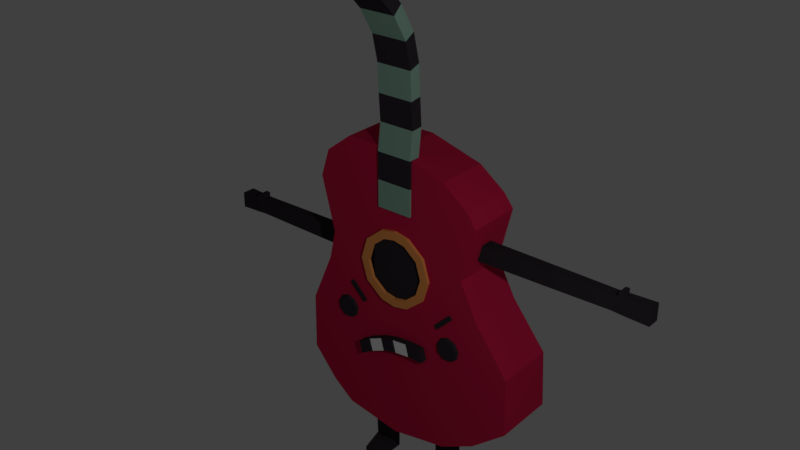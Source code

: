 # Source: evil_guitar.blend  (saved by Blender 2.79.0; exported with 4.5.12 LTS)
import bpy
from mathutils import Matrix  # noqa: F401  (used for matrix-valued properties, if any)

bpy.ops.wm.read_factory_settings(use_empty=True)
scene = bpy.context.scene
scene.name = 'Scene'

# ---- collections
col_collection_1 = bpy.data.collections.new('Collection 1'); scene.collection.children.link(col_collection_1)

# ---- materials (node trees are filled in below, after node groups)
mat_material_014 = bpy.data.materials.new('Material.014')
mat_material_014.alpha_threshold = 0.0
mat_material_014.use_transparent_shadow = False
mat_material_014.diffuse_color = (0.2404, 0.402, 0.3245, 1.0)
mat_material_014.roughness = 0.5
mat_material_013 = bpy.data.materials.new('Material.013')
mat_material_013.alpha_threshold = 0.0
mat_material_013.use_transparent_shadow = False
mat_material_013.diffuse_color = (0.03307, 0.02679, 0.03309, 1.0)
mat_material_013.roughness = 0.5
mat_material_012 = bpy.data.materials.new('Material.012')
mat_material_012.alpha_threshold = 0.0
mat_material_012.use_transparent_shadow = False
mat_material_012.diffuse_color = (0.5382, 0.01406, 0.05926, 1.0)
mat_material_012.roughness = 0.5
mat_material_003 = bpy.data.materials.new('Material.003')
mat_material_003.alpha_threshold = 0.0
mat_material_003.use_transparent_shadow = False
mat_material_003.diffuse_color = (0.8, 0.3027, 0.08495, 1.0)
mat_material_003.roughness = 0.5
mat_material_003.line_color = (0.0, 0.0, 0.0, 1.0)
mat_material_002 = bpy.data.materials.new('Material.002')
mat_material_002.alpha_threshold = 0.0
mat_material_002.use_transparent_shadow = False
mat_material_002.roughness = 0.5

# ---- material node trees

# ---- world
world_world = bpy.data.worlds.new('World'); scene.world = world_world
world_world.color = (0.05088, 0.05088, 0.05088)
world_world.use_sun_shadow = False
world_world.sun_shadow_jitter_overblur = 0.0
world_world.cycles.sampling_method = 'MANUAL'

# ---- cameras
cam_camera_002 = bpy.data.cameras.new('Camera.002')
cam_camera_002.type = 'ORTHO'
cam_camera_002.clip_end = 100.0
cam_camera_002.lens = 35.0
cam_camera_002.sensor_width = 32.0
cam_camera_002.sensor_height = 18.0
cam_camera_002.ortho_scale = 15.81
cam_camera_002.dof.focus_distance = 0.0
cam_camera_002.dof.aperture_fstop = 128.0

# ---- lights
light_lamp_001 = bpy.data.lights.new('Lamp.001', 'POINT')
light_lamp_001.transmission_factor = 0.0
light_lamp_001.cutoff_distance = 30.0
light_lamp_001.energy = 100.0
light_lamp_001.shadow_buffer_clip_start = 1.001
light_lamp_001.shadow_soft_size = 0.1
light_lamp_001.shadow_maximum_resolution = 0.006
light_lamp_001.use_absolute_resolution = True

# ---- meshes
me_cube_010 = bpy.data.meshes.new('Cube.010')
me_cube_010.from_pydata([(-0.2772, -0.06614, -0.06796), (-0.2772, 2.873, 0.343), (-0.2772, 2.76, 0.4634), (0.2176, -0.06614, -0.06796), (0.2176, 2.873, 0.343), (0.2176, 2.76, 0.4634), (-0.2772, -0.06614, -0.1171), (-0.2772, 2.794, 0.4275), (0.2176, 2.794, 0.4275), (0.2176, -0.06614, -0.1171), (-0.2772, 2.49, 0.2103), (-0.2772, 2.156, 0.01244), (-0.2772, 1.79, -0.07267), (-0.2772, 1.411, -0.09004), (-0.2772, 1.042, -0.1163), (-0.2772, 0.6742, -0.06796), (-0.2772, 0.304, -0.06796), (-0.2772, 2.603, 0.08984), (-0.2772, 2.238, -0.1308), (-0.2772, 1.844, -0.2287), (-0.2772, 1.433, -0.2537), (-0.2772, 1.051, -0.2811), (-0.2772, 0.6742, -0.233), (-0.2772, 2.524, 0.1744), (-0.2772, 2.181, -0.03025), (-0.2772, 1.806, -0.1192), (-0.2772, 1.418, -0.1388), (-0.2772, 1.044, -0.1654), (-0.2772, 0.6742, -0.1171), (-0.2772, 0.304, -0.1171), (0.2176, 2.603, 0.08984), (0.2176, 2.238, -0.1308), (0.2176, 1.844, -0.2287), (0.2176, 1.433, -0.2537), (0.2176, 1.051, -0.2811), (0.2176, 0.6742, -0.233), (0.2176, 2.524, 0.1744), (0.2176, 2.181, -0.03025), (0.2176, 1.806, -0.1192), (0.2176, 1.418, -0.1388), (0.2176, 1.044, -0.1654), (0.2176, 0.6742, -0.1171), (0.2176, 0.304, -0.1171), (0.2176, 2.49, 0.2103), (0.2176, 2.156, 0.01244), (0.2176, 1.79, -0.07267), (0.2176, 1.411, -0.09004), (0.2176, 1.042, -0.1163), (0.2176, 0.6742, -0.06796), (0.2176, 0.304, -0.06796), (-0.7288, -1.273, -0.0916), (-0.7734, -1.317, -0.0916), (-0.5056, -1.496, -0.0916), (-0.5502, -1.54, -0.0916), (-0.5056, -1.496, -0.07008), (-0.7288, -1.273, -0.07008), (-0.7734, -1.317, -0.07008), (-0.5502, -1.54, -0.07008), (0.7593, -3.252, -0.09235), (0.7593, -3.251, -0.9713), (1.24, -3.004, -0.9622), (1.24, -3.006, -0.09235), (1.721, -2.599, -0.9472), (1.721, -2.6, -0.09235), (1.698, -1.799, -0.09235), (1.698, -1.798, -0.9175), (1.237, -1.173, -0.8915), (1.237, -1.174, -0.09235), (0.9861, -0.6781, -0.8761), (0.9861, -0.6779, -0.09235), (1.181, 0.071, -0.8484), (1.181, 0.0717, -0.09235), (1.056, 0.2534, -0.834), (1.056, 0.2543, -0.09235), (0.6984, 0.5313, -0.09235), (0.6984, 0.5301, -0.8238), (0.3336, -1.106, -0.09356), (0.3336, -0.6316, -0.09356), (0.4055, -0.8685, -0.09356), (0.1422, -1.263, -0.09386), (0.1422, -0.4745, -0.09357), (-0.03229, -3.388, -0.9764), (-0.03229, -3.39, -0.09235), (-0.8238, -3.252, -0.09235), (-0.8238, -3.251, -0.9713), (-1.129, -3.004, -0.9622), (-1.129, -3.006, -0.09235), (-1.467, -2.599, -0.9472), (-1.467, -2.6, -0.09235), (-1.453, -1.799, -0.09235), (-1.453, -1.798, -0.9175), (-1.146, -1.093, -0.8915), (-1.146, -1.093, -0.09235), (-1.051, -0.6781, -0.8761), (-1.051, -0.6779, -0.09235), (-1.246, 0.071, -0.8484), (-1.246, 0.0717, -0.09235), (-1.12, 0.4587, -0.834), (-1.12, 0.4597, -0.09235), (-0.7629, 0.7366, -0.09235), (-0.7629, 0.7354, -0.8238), (-0.03229, 0.7382, -0.8213), (-0.03229, 0.7346, -0.1034), (-0.3767, -1.106, -0.09356), (-0.02152, -0.442, -0.09355), (-0.02152, -1.295, -0.09419), (-0.3767, -0.6316, -0.09356), (-0.4486, -0.8685, -0.09356), (-0.1852, -1.263, -0.09386), (-0.1852, -0.4745, -0.09357), (0.4176, -1.162, -0.09354), (0.4176, -0.5755, -0.09354), (0.5065, -0.8685, -0.09354), (0.1809, -1.356, -0.0939), (0.1809, -0.3812, -0.09355), (-0.4607, -1.162, -0.09354), (-0.02152, -0.3411, -0.09353), (-0.02152, -1.396, -0.09431), (-0.4607, -0.5755, -0.09354), (-0.5496, -0.8685, -0.09354), (-0.224, -1.356, -0.0939), (-0.224, -0.3812, -0.09355), (0.3336, -0.6316, -0.06052), (0.4055, -0.8685, -0.06052), (0.1422, -0.4745, -0.06053), (0.1422, -1.263, -0.06081), (-0.02152, -1.295, -0.06114), (-0.02152, -0.442, -0.06051), (0.3336, -1.106, -0.06052), (-0.3767, -0.6316, -0.06052), (-0.4486, -0.8685, -0.06052), (-0.1852, -0.4745, -0.06053), (-0.1852, -1.263, -0.06081), (-0.3767, -1.106, -0.06052), (0.4176, -0.5755, -0.06049), (0.5065, -0.8685, -0.06049), (0.1809, -0.3812, -0.06051), (0.1809, -1.356, -0.06085), (-0.02152, -1.396, -0.06126), (-0.02152, -0.3411, -0.06048), (0.4176, -1.162, -0.06049), (-0.4607, -0.5755, -0.06049), (-0.5496, -0.8685, -0.06049), (-0.224, -0.3812, -0.06051), (-0.224, -1.356, -0.06085), (-0.4607, -1.162, -0.06049), (0.8194, -1.551, -0.08558), (0.7155, -1.589, -0.08558), (0.6602, -1.685, -0.08558), (0.6794, -1.793, -0.08558), (0.7641, -1.864, -0.08558), (0.8746, -1.864, -0.08558), (0.9593, -1.793, -0.08558), (0.9785, -1.685, -0.08558), (0.9232, -1.589, -0.08558), (0.7266, -1.602, -0.06507), (0.8194, -1.568, -0.06507), (0.6773, -1.688, -0.06507), (0.6944, -1.785, -0.06507), (0.77, -1.848, -0.06507), (0.8687, -1.848, -0.06507), (0.9443, -1.785, -0.06507), (0.9615, -1.688, -0.06507), (0.9121, -1.602, -0.06507), (0.6121, -1.434, -0.0916), (0.6567, -1.479, -0.0916), (0.8353, -1.211, -0.0916), (0.8799, -1.255, -0.0916), (0.8353, -1.211, -0.07008), (0.6121, -1.434, -0.07008), (0.6567, -1.479, -0.07008), (0.8799, -1.255, -0.07008), (-0.8325, -1.551, -0.09078), (-0.9364, -1.589, -0.09078), (-0.9916, -1.685, -0.09078), (-0.9724, -1.793, -0.09078), (-0.8878, -1.864, -0.09078), (-0.7772, -1.864, -0.09078), (-0.6925, -1.793, -0.09078), (-0.6733, -1.685, -0.09078), (-0.7286, -1.589, -0.09078), (-0.9252, -1.602, -0.07027), (-0.8325, -1.568, -0.07027), (-0.9746, -1.688, -0.07027), (-0.9574, -1.785, -0.07027), (-0.8818, -1.848, -0.07027), (-0.7831, -1.848, -0.07027), (-0.7075, -1.785, -0.07027), (-0.6904, -1.688, -0.07027), (-0.7397, -1.602, -0.07027), (-0.5207, -2.28, -0.09411), (0.4814, -2.015, -0.09411), (-0.5659, -2.109, -0.09411), (0.4362, -1.844, -0.09411), (-0.5659, -2.109, 0.01012), (-0.5207, -2.28, 0.01012), (0.4814, -2.015, 0.01012), (0.4362, -1.844, 0.01012), (-0.3361, -2.169, -0.09411), (-0.144, -2.084, -0.09411), (0.05639, -2.031, -0.09411), (0.2652, -2.01, -0.09411), (0.22, -1.839, -0.09411), (0.01116, -1.86, -0.09411), (-0.1893, -1.913, -0.09411), (-0.3813, -1.998, -0.09411), (-0.3361, -2.169, 0.01012), (-0.144, -2.084, 0.01012), (0.05639, -2.031, 0.01012), (0.2652, -2.01, 0.01012), (0.22, -1.839, 0.01012), (0.01116, -1.86, 0.01012), (-0.1893, -1.913, 0.01012), (-0.3813, -1.998, 0.01012), (-0.275, 2.868, 0.3381), (-0.275, 2.755, 0.4624), (-0.3658, 3.421, 0.8344), (-0.3658, 3.299, 0.9675), (0.2149, 2.868, 0.3381), (0.2149, 2.755, 0.4624), (0.3056, 3.421, 0.8344), (0.3056, 3.299, 0.9675), (0.1714, 3.421, 0.8344), (0.03707, 3.421, 0.8344), (-0.09721, 3.421, 0.8344), (-0.2315, 3.421, 0.8344), (-0.2315, 3.299, 0.9675), (-0.09721, 3.299, 0.9675), (0.03707, 3.299, 0.9675), (0.1714, 3.299, 0.9675), (-0.177, 2.868, 0.3381), (-0.07905, 2.868, 0.3381), (0.01892, 2.868, 0.3381), (0.1169, 2.868, 0.3381), (0.1169, 2.755, 0.4624), (0.01892, 2.755, 0.4624), (-0.07905, 2.755, 0.4624), (-0.177, 2.755, 0.4624), (-0.3658, 2.97, 0.4233), (-0.3658, 2.849, 0.5565), (0.3056, 2.97, 0.4233), (0.3056, 2.849, 0.5565), (0.1714, 2.849, 0.5565), (0.03707, 2.849, 0.5565), (-0.09721, 2.849, 0.5565), (-0.2315, 2.849, 0.5565), (-0.2315, 2.97, 0.4233), (-0.09721, 2.97, 0.4233), (0.03707, 2.97, 0.4233), (0.1714, 2.97, 0.4233), (-0.3658, 3.195, 0.873), (0.3056, 3.317, 0.7399), (-0.3658, 3.317, 0.7399), (0.3056, 3.195, 0.873), (0.1714, 3.195, 0.873), (0.03707, 3.195, 0.873), (-0.09721, 3.195, 0.873), (-0.2315, 3.195, 0.873), (-0.2315, 3.317, 0.7399), (-0.09721, 3.317, 0.7399), (0.03707, 3.317, 0.7399), (0.1714, 3.317, 0.7399), (0.3035, 3.108, 0.66), (0.3255, 3.108, 0.66), (0.3035, 3.132, 0.5534), (0.3255, 3.132, 0.5534), (0.3035, 3.051, 0.4799), (0.3255, 3.051, 0.4799), (0.3035, 2.947, 0.5129), (0.3255, 2.947, 0.5129), (0.3035, 2.924, 0.6194), (0.3255, 2.924, 0.6194), (0.3035, 3.004, 0.693), (0.3255, 3.004, 0.693), (0.3035, 3.324, 0.8567), (0.3255, 3.324, 0.8567), (0.3035, 3.347, 0.7502), (0.3255, 3.347, 0.7502), (0.3035, 3.267, 0.6767), (0.3255, 3.267, 0.6767), (0.3035, 3.163, 0.7096), (0.3255, 3.163, 0.7096), (0.3035, 3.139, 0.8162), (0.3255, 3.139, 0.8162), (0.3035, 3.22, 0.8897), (0.3255, 3.22, 0.8897), (-0.3658, 3.108, 0.66), (-0.3877, 3.108, 0.66), (-0.3658, 3.132, 0.5534), (-0.3877, 3.132, 0.5534), (-0.3658, 3.051, 0.4799), (-0.3877, 3.051, 0.4799), (-0.3658, 2.947, 0.5129), (-0.3877, 2.947, 0.5129), (-0.3658, 2.924, 0.6194), (-0.3877, 2.924, 0.6194), (-0.3658, 3.004, 0.693), (-0.3877, 3.004, 0.693), (-0.3658, 3.324, 0.8567), (-0.3877, 3.324, 0.8567), (-0.3658, 3.347, 0.7502), (-0.3877, 3.347, 0.7502), (-0.3658, 3.267, 0.6767), (-0.3877, 3.267, 0.6767), (-0.3658, 3.163, 0.7096), (-0.3877, 3.163, 0.7096), (-0.3658, 3.139, 0.8162), (-0.3877, 3.139, 0.8162), (-0.3658, 3.22, 0.8897), (-0.3877, 3.22, 0.8897), (0.4163, -3.882, -0.5505), (0.4163, -3.882, -0.413), (0.3984, -2.255, -0.5676), (0.3984, -2.255, -0.3959), (0.7019, -3.882, -0.5505), (0.7019, -3.882, -0.413), (0.7198, -2.255, -0.5676), (0.7198, -2.255, -0.3959), (0.4163, -4.052, -0.5505), (0.4163, -4.052, -0.413), (0.7019, -4.052, -0.5505), (0.7019, -4.052, -0.413), (0.7019, -3.989, -0.1528), (0.4163, -3.989, -0.1528), (0.7019, -4.052, -0.1528), (0.4163, -4.052, -0.1528), (-0.6278, -3.882, -0.5505), (-0.6278, -3.882, -0.413), (-0.6457, -2.268, -0.5676), (-0.6457, -2.268, -0.3959), (-0.3423, -3.882, -0.5505), (-0.3423, -3.882, -0.413), (-0.3243, -2.268, -0.5676), (-0.3243, -2.268, -0.3959), (-0.6278, -4.052, -0.5505), (-0.6278, -4.052, -0.413), (-0.3423, -4.052, -0.5505), (-0.3423, -4.052, -0.413), (-0.3423, -3.989, -0.1528), (-0.6278, -3.989, -0.1528), (-0.3423, -4.052, -0.1528), (-0.6278, -4.052, -0.1528), (2.851, -0.2757, -0.515), (2.851, -0.4777, -0.515), (0.3994, -0.2586, -0.5329), (0.3994, -0.4948, -0.5329), (2.851, -0.2757, -0.3708), (2.851, -0.4777, -0.3708), (0.3994, -0.2586, -0.3529), (0.3994, -0.4948, -0.3529), (3.332, -0.2618, -0.5296), (3.332, -0.4917, -0.5296), (3.332, -0.4917, -0.3562), (3.332, -0.2618, -0.3562), (2.923, -0.481, -0.5184), (2.923, -0.481, -0.3675), (2.923, -0.2725, -0.3675), (2.923, -0.2725, -0.5184), (2.977, -0.4834, -0.5209), (2.977, -0.2701, -0.5209), (2.977, -0.4834, -0.3649), (2.977, -0.2701, -0.3649), (2.977, -0.21, -0.3649), (2.923, -0.2124, -0.3675), (2.923, -0.2124, -0.5184), (2.977, -0.21, -0.5209), (-2.637, -0.8456, -0.515), (-2.637, -1.026, -0.515), (-0.5943, -0.8285, -0.5329), (-0.5943, -1.043, -0.5329), (-2.637, -0.8456, -0.3708), (-2.637, -1.026, -0.3708), (-0.5943, -0.8285, -0.3529), (-0.5943, -1.043, -0.3529), (-3.052, -0.8317, -0.5296), (-3.052, -1.04, -0.5296), (-3.052, -1.04, -0.3562), (-3.052, -0.8317, -0.3562), (-2.709, -1.029, -0.5184), (-2.709, -1.029, -0.3675), (-2.709, -0.8424, -0.3675), (-2.709, -0.8424, -0.5184), (-2.763, -1.032, -0.5209), (-2.763, -0.84, -0.5209), (-2.763, -1.032, -0.3649), (-2.763, -0.84, -0.3649), (-2.763, -0.7799, -0.3649), (-2.709, -0.7823, -0.3675), (-2.709, -0.7823, -0.5184), (-2.763, -0.7799, -0.5209), (2.207, -0.2702, -0.5208), (2.207, -0.4832, -0.5208), (2.207, -0.2702, -0.3651), (2.207, -0.4832, -0.3651), (2.292, -0.271, -0.52), (2.292, -0.4825, -0.3658), (2.292, -0.4825, -0.52), (2.292, -0.271, -0.3658), (2.122, -0.484, -0.5215), (2.122, -0.2695, -0.3643), (2.122, -0.2695, -0.5215), (2.122, -0.484, -0.3643), (-2.063, -0.84, -0.5209), (-2.063, -1.032, -0.5209), (-2.063, -0.84, -0.3649), (-2.063, -1.032, -0.3649), (-1.972, -1.032, -0.5218), (-1.972, -0.8391, -0.364), (-1.972, -0.8391, -0.5218), (-1.972, -1.032, -0.364), (-2.146, -0.8408, -0.52), (-2.146, -1.031, -0.3658), (-2.146, -1.031, -0.52), (-2.146, -0.8408, -0.3658), (0.4094, -3.539, -0.5571), (0.4094, -3.539, -0.4063), (0.7089, -3.539, -0.5571), (0.7089, -3.539, -0.4063), (0.4106, -3.605, -0.5559), (0.7076, -3.605, -0.4075), (0.4106, -3.605, -0.4075), (0.7076, -3.605, -0.5559), (0.4121, -3.673, -0.5545), (0.7061, -3.673, -0.409), (0.4121, -3.673, -0.409), (0.7061, -3.673, -0.5545), (-0.6349, -3.534, -0.5572), (-0.6349, -3.534, -0.4062), (-0.3352, -3.534, -0.5572), (-0.3352, -3.534, -0.4062), (-0.632, -3.675, -0.5545), (-0.3381, -3.675, -0.409), (-0.632, -3.675, -0.409), (-0.3381, -3.675, -0.5545), (-0.6335, -3.605, -0.4076), (-0.3366, -3.605, -0.5559), (-0.6335, -3.605, -0.5559), (-0.3366, -3.605, -0.4076), (1.118, -0.491, -0.5288), (1.118, -0.2625, -0.357), (1.118, -0.2625, -0.5288), (1.118, -0.491, -0.357), (1.019, -0.4882, -0.5296), (1.019, -0.2583, -0.3562), (1.019, -0.2583, -0.5296), (1.019, -0.4882, -0.3562), (0.9106, -0.4924, -0.5303), (0.9106, -0.2611, -0.3555), (0.9106, -0.2611, -0.5303), (0.9106, -0.4924, -0.3555), (-1.006, -1.04, -0.5287), (-1.006, -0.832, -0.3559), (-1.006, -0.832, -0.5287), (-1.006, -1.04, -0.3559), (-1.111, -0.8327, -0.5277), (-1.111, -1.039, -0.3565), (-1.111, -1.039, -0.5277), (-1.111, -0.8327, -0.3565), (-1.213, -0.8335, -0.5269), (-1.213, -1.038, -0.3574), (-1.213, -1.038, -0.5269), (-1.213, -0.8335, -0.3574), (1.31, -0.2639, -0.5274), (1.31, -0.4896, -0.3584), (1.31, -0.4896, -0.5274), (1.31, -0.2639, -0.3584), (-1.384, -0.8348, -0.5258), (-1.384, -1.037, -0.3589), (-1.384, -1.037, -0.5258), (-1.384, -0.8348, -0.3589), (-1.678, -0.8369, -0.5238), (-1.678, -1.035, -0.3614), (-1.678, -1.035, -0.5238), (-1.678, -0.8369, -0.3614)], [], [(7, 2, 5, 8), (16, 0, 3, 49), (1, 7, 8, 4), (23, 10, 2, 7), (42, 49, 3, 9), (6, 9, 3, 0), (8, 5, 43, 36), (36, 43, 44, 37), (37, 44, 45, 38), (38, 45, 46, 39), (39, 46, 47, 40), (40, 47, 48, 41), (41, 48, 49, 42), (4, 8, 36, 30), (30, 36, 37, 31), (31, 37, 38, 32), (32, 38, 39, 33), (33, 39, 40, 34), (34, 40, 41, 35), (7, 1, 17, 23), (23, 17, 18, 24), (24, 18, 19, 25), (25, 19, 20, 26), (26, 20, 21, 27), (27, 21, 22, 28), (22, 35, 41, 28), (6, 0, 16, 29), (29, 16, 15, 28), (28, 15, 14, 27), (27, 14, 13, 26), (26, 13, 12, 25), (25, 12, 11, 24), (24, 11, 10, 23), (2, 10, 43, 5), (10, 11, 44, 43), (11, 12, 45, 44), (12, 13, 46, 45), (13, 14, 47, 46), (14, 15, 48, 47), (15, 16, 49, 48), (29, 28, 41, 42), (9, 6, 29, 42), (4, 30, 17, 1), (18, 17, 30, 31), (19, 18, 31, 32), (20, 19, 32, 33), (21, 20, 33, 34), (22, 21, 34, 35), (50, 52, 53, 51), (55, 56, 57, 54), (53, 52, 54, 57), (50, 51, 56, 55), (51, 53, 57, 56), (52, 50, 55, 54), (64, 63, 62, 65), (58, 59, 60, 61), (63, 61, 60, 62), (67, 64, 65, 66), (66, 68, 69, 67), (70, 71, 69, 68), (70, 72, 73, 71), (75, 74, 73, 72), (63, 64, 67, 69, 71, 73, 74, 102, 104, 80, 77, 78, 76, 79, 105, 82, 58, 61), (74, 75, 101, 102), (59, 58, 82, 81), (81, 101, 75, 72, 70, 68, 66, 65, 62, 60, 59), (89, 90, 87, 88), (83, 86, 85, 84), (88, 87, 85, 86), (92, 91, 90, 89), (91, 92, 94, 93), (95, 93, 94, 96), (95, 96, 98, 97), (100, 97, 98, 99), (88, 86, 83, 82, 105, 108, 103, 107, 106, 109, 104, 102, 99, 98, 96, 94, 92, 89), (99, 102, 101, 100), (84, 81, 82, 83), (81, 84, 85, 87, 90, 91, 93, 95, 97, 100, 101), (79, 76, 128, 125), (114, 111, 134, 136), (117, 120, 144, 138), (111, 112, 135, 134), (118, 121, 143, 141), (103, 108, 132, 133), (119, 118, 141, 142), (76, 78, 123, 128), (107, 103, 133, 130), (110, 113, 137, 140), (104, 109, 131, 127), (80, 104, 127, 124), (128, 123, 135, 140), (131, 129, 141, 143), (122, 124, 136, 134), (133, 132, 144, 145), (132, 126, 138, 144), (126, 125, 137, 138), (127, 131, 143, 139), (129, 130, 142, 141), (124, 127, 139, 136), (123, 122, 134, 135), (130, 133, 145, 142), (125, 128, 140, 137), (78, 77, 122, 123), (106, 107, 130, 129), (121, 116, 139, 143), (113, 117, 138, 137), (77, 80, 124, 122), (109, 106, 129, 131), (115, 119, 142, 145), (116, 114, 136, 139), (105, 79, 125, 126), (108, 105, 126, 132), (120, 115, 145, 144), (112, 110, 140, 135), (147, 148, 149, 150, 151, 152, 153, 154, 146), (155, 156, 163, 162, 161, 160, 159, 158, 157), (146, 154, 163, 156), (152, 151, 160, 161), (149, 148, 157, 158), (153, 152, 161, 162), (150, 149, 158, 159), (147, 146, 156, 155), (154, 153, 162, 163), (151, 150, 159, 160), (148, 147, 155, 157), (164, 166, 167, 165), (169, 170, 171, 168), (167, 166, 168, 171), (164, 165, 170, 169), (165, 167, 171, 170), (166, 164, 169, 168), (173, 174, 175, 176, 177, 178, 179, 180, 172), (181, 182, 189, 188, 187, 186, 185, 184, 183), (172, 180, 189, 182), (178, 177, 186, 187), (175, 174, 183, 184), (179, 178, 187, 188), (176, 175, 184, 185), (173, 172, 182, 181), (180, 179, 188, 189), (177, 176, 185, 186), (174, 173, 181, 183), (201, 202, 193, 191), (209, 196, 197, 210), (191, 193, 197, 196), (192, 190, 195, 194), (205, 192, 194, 213), (201, 191, 196, 209), (190, 198, 206, 195), (198, 199, 207, 206), (199, 200, 208, 207), (200, 201, 209, 208), (193, 202, 210, 197), (202, 203, 211, 210), (203, 204, 212, 211), (204, 205, 213, 212), (195, 206, 213, 194), (206, 207, 212, 213), (207, 208, 211, 212), (208, 209, 210, 211), (190, 192, 205, 198), (198, 205, 204, 199), (199, 204, 203, 200), (200, 203, 202, 201), (252, 250, 217, 216), (222, 229, 221, 220), (240, 241, 219, 218), (230, 237, 215, 214), (249, 240, 218, 233), (245, 239, 215, 237), (241, 242, 234, 219), (242, 243, 235, 234), (243, 244, 236, 235), (244, 245, 237, 236), (238, 246, 230, 214), (246, 247, 231, 230), (247, 248, 232, 231), (248, 249, 233, 232), (218, 219, 234, 233), (233, 234, 235, 232), (232, 235, 236, 231), (231, 236, 237, 230), (216, 217, 226, 225), (225, 226, 227, 224), (224, 227, 228, 223), (223, 228, 229, 222), (259, 260, 248, 247), (252, 258, 246, 238), (255, 256, 244, 243), (253, 254, 242, 241), (257, 250, 239, 245), (261, 251, 240, 249), (251, 253, 241, 240), (214, 215, 239, 238), (220, 221, 253, 251), (222, 220, 251, 261), (226, 217, 250, 257), (221, 229, 254, 253), (229, 228, 255, 254), (228, 227, 256, 255), (227, 226, 257, 256), (216, 225, 258, 252), (225, 224, 259, 258), (224, 223, 260, 259), (223, 222, 261, 260), (238, 239, 250, 252), (245, 246, 258, 257), (247, 246, 245, 244), (244, 256, 259, 247), (257, 258, 259, 256), (255, 260, 261, 254), (242, 254, 261, 249), (249, 248, 243, 242), (243, 248, 260, 255), (262, 263, 265, 264), (264, 265, 267, 266), (266, 267, 269, 268), (268, 269, 271, 270), (265, 263, 273, 271, 269, 267), (270, 271, 273, 272), (272, 273, 263, 262), (262, 264, 266, 268, 270, 272), (274, 275, 277, 276), (276, 277, 279, 278), (278, 279, 281, 280), (280, 281, 283, 282), (277, 275, 285, 283, 281, 279), (282, 283, 285, 284), (284, 285, 275, 274), (274, 276, 278, 280, 282, 284), (286, 288, 289, 287), (288, 290, 291, 289), (290, 292, 293, 291), (292, 294, 295, 293), (289, 291, 293, 295, 297, 287), (294, 296, 297, 295), (296, 286, 287, 297), (286, 296, 294, 292, 290, 288), (298, 300, 301, 299), (300, 302, 303, 301), (302, 304, 305, 303), (304, 306, 307, 305), (301, 303, 305, 307, 309, 299), (306, 308, 309, 307), (308, 298, 299, 309), (298, 308, 306, 304, 302, 300), (414, 415, 313, 312), (312, 313, 317, 316), (425, 423, 315, 314), (315, 311, 323, 322), (422, 425, 314, 310), (423, 424, 311, 315), (320, 321, 319, 318), (314, 315, 321, 320), (311, 310, 318, 319), (310, 314, 320, 318), (322, 323, 325, 324), (311, 319, 325, 323), (321, 315, 322, 324), (319, 321, 324, 325), (426, 427, 329, 328), (328, 329, 333, 332), (433, 431, 331, 330), (331, 327, 339, 338), (430, 433, 330, 326), (431, 432, 327, 331), (336, 337, 335, 334), (330, 331, 337, 336), (327, 326, 334, 335), (326, 330, 336, 334), (338, 339, 341, 340), (327, 335, 341, 339), (337, 331, 338, 340), (335, 337, 340, 341), (448, 446, 345, 344), (344, 345, 349, 348), (397, 395, 347, 346), (394, 397, 346, 342), (395, 396, 343, 347), (360, 358, 351, 352), (350, 353, 352, 351), (361, 360, 352, 353), (358, 359, 350, 351), (359, 361, 353, 350), (342, 346, 356, 357), (343, 342, 357, 354), (346, 347, 355, 356), (347, 343, 354, 355), (357, 356, 363, 364), (354, 357, 359, 358), (356, 355, 360, 361), (355, 354, 358, 360), (364, 363, 362, 365), (356, 361, 362, 363), (359, 357, 364, 365), (361, 359, 365, 362), (452, 450, 369, 368), (368, 369, 373, 372), (413, 411, 371, 370), (410, 413, 370, 366), (411, 412, 367, 371), (384, 382, 375, 376), (374, 377, 376, 375), (385, 384, 376, 377), (382, 383, 374, 375), (383, 385, 377, 374), (366, 370, 380, 381), (367, 366, 381, 378), (370, 371, 379, 380), (371, 367, 378, 379), (381, 380, 387, 388), (378, 381, 383, 382), (380, 379, 384, 385), (379, 378, 382, 384), (388, 387, 386, 389), (380, 385, 386, 387), (383, 381, 388, 389), (385, 383, 389, 386), (401, 398, 391, 393), (400, 399, 392, 390), (399, 401, 393, 392), (394, 396, 391, 390), (342, 343, 396, 394), (393, 391, 396, 395), (390, 392, 397, 394), (392, 393, 395, 397), (465, 463, 401, 399), (462, 465, 399, 400), (463, 464, 398, 401), (390, 391, 398, 400), (409, 406, 403, 405), (408, 407, 404, 402), (407, 409, 405, 404), (410, 412, 403, 402), (473, 471, 409, 407), (470, 473, 407, 408), (471, 472, 406, 409), (402, 403, 406, 408), (366, 367, 412, 410), (405, 403, 412, 411), (402, 404, 413, 410), (404, 405, 411, 413), (317, 313, 415, 417), (312, 316, 416, 414), (316, 317, 417, 416), (418, 420, 415, 414), (422, 424, 420, 418), (417, 415, 420, 419), (414, 416, 421, 418), (416, 417, 419, 421), (310, 311, 424, 422), (419, 420, 424, 423), (418, 421, 425, 422), (421, 419, 423, 425), (333, 329, 427, 429), (328, 332, 428, 426), (332, 333, 429, 428), (436, 434, 427, 426), (326, 327, 432, 430), (437, 434, 432, 431), (436, 435, 433, 430), (435, 437, 431, 433), (428, 429, 437, 435), (426, 428, 435, 436), (429, 427, 434, 437), (430, 432, 434, 436), (445, 442, 438, 441), (444, 443, 439, 440), (443, 445, 441, 439), (462, 464, 438, 440), (447, 449, 445, 443), (448, 447, 443, 444), (449, 446, 442, 445), (440, 438, 442, 444), (349, 345, 446, 449), (344, 348, 447, 448), (348, 349, 449, 447), (444, 442, 446, 448), (373, 369, 450, 453), (368, 372, 451, 452), (372, 373, 453, 451), (454, 456, 450, 452), (458, 460, 456, 454), (453, 450, 456, 455), (452, 451, 457, 454), (451, 453, 455, 457), (466, 468, 460, 458), (455, 456, 460, 459), (454, 457, 461, 458), (457, 455, 459, 461), (80, 77, 78, 76, 79, 105, 108, 103, 107, 106, 109, 104), (400, 398, 464, 462), (441, 438, 464, 463), (440, 439, 465, 462), (439, 441, 463, 465), (470, 472, 468, 466), (459, 460, 468, 467), (458, 461, 469, 466), (461, 459, 467, 469), (408, 406, 472, 470), (467, 468, 472, 471), (466, 469, 473, 470), (469, 467, 471, 473)])
me_cube_010.polygons.foreach_set('material_index', [0, 0, 0, 1, 0, 0, 1, 0, 1, 0, 1, 0, 1, 1, 0, 1, 0, 1, 0, 1, 0, 1, 0, 1, 0, 0, 0, 1, 0, 1, 0, 1, 0, 1, 0, 1, 0, 1, 0, 1, 1, 0, 1, 0, 1, 0, 1, 0, 1, 1, 1, 1, 1, 1, 2, 2, 2, 2, 2, 2, 2, 2, 2, 2, 2, 2, 2, 2, 2, 2, 2, 2, 2, 2, 2, 2, 2, 2, 3, 3, 3, 3, 3, 3, 3, 3, 3, 3, 3, 3, 3, 3, 3, 3, 3, 3, 3, 3, 3, 3, 3, 3, 3, 3, 3, 3, 3, 3, 3, 3, 3, 3, 3, 3, 1, 1, 1, 1, 1, 1, 1, 1, 1, 1, 1, 1, 1, 1, 1, 1, 1, 1, 1, 1, 1, 1, 1, 1, 1, 1, 1, 1, 2, 1, 1, 1, 1, 1, 1, 1, 1, 1, 1, 1, 1, 1, 1, 4, 1, 4, 2, 2, 2, 2, 2, 2, 2, 2, 2, 2, 2, 2, 2, 2, 2, 2, 2, 2, 2, 2, 2, 2, 2, 2, 2, 2, 2, 2, 2, 2, 2, 2, 2, 2, 2, 2, 2, 2, 2, 2, 2, 2, 2, 2, 2, 2, 2, 2, 2, 2, 2, 2, 2, 2, 3, 3, 3, 3, 3, 3, 3, 3, 3, 3, 3, 3, 3, 3, 3, 3, 3, 3, 3, 3, 3, 3, 3, 3, 3, 3, 3, 3, 3, 3, 3, 3, 1, 1, 1, 1, 1, 1, 1, 1, 1, 1, 1, 1, 1, 1, 1, 1, 1, 1, 1, 1, 1, 1, 1, 1, 1, 1, 1, 1, 1, 1, 1, 1, 1, 1, 1, 1, 1, 1, 1, 1, 1, 1, 1, 1, 1, 1, 1, 1, 1, 1, 1, 1, 1, 1, 1, 1, 1, 1, 1, 1, 1, 1, 1, 1, 1, 1, 1, 1, 1, 1, 1, 1, 1, 1, 1, 1, 1, 1, 1, 1, 1, 1, 1, 1, 1, 1, 1, 1, 1, 1, 1, 1, 1, 1, 1, 1, 1, 1, 1, 1, 1, 1, 1, 1, 1, 1, 1, 1, 1, 1, 1, 1, 1, 1, 1, 1, 1, 1, 1, 1, 1, 1, 1, 1, 1, 1, 1, 1, 1, 1, 1, 1, 1, 1, 1, 1, 1, 1, 1, 1, 1, 1, 1, 1, 1, 1, 1, 1, 1, 1, 1, 1, 1, 1, 1, 1, 1])
me_cube_010.materials.append(mat_material_014)
me_cube_010.materials.append(mat_material_013)
me_cube_010.materials.append(mat_material_012)
me_cube_010.materials.append(mat_material_003)
me_cube_010.materials.append(mat_material_002)
me_cube_010.use_remesh_preserve_volume = False
me_cube_010.use_remesh_preserve_attributes = False
me_cube_010.use_mirror_vertex_groups = False
me_cube_010.update()
arm_skeletonevil_001 = bpy.data.armatures.new('skeletonevil.001')  # bones are not reproduced

# ---- objects
ob_lamp_001 = bpy.data.objects.new('Lamp.001', light_lamp_001)
ob_camera_002 = bpy.data.objects.new('Camera.002', cam_camera_002)
ob_skeleto_evil_001 = bpy.data.objects.new('skeleto evil.001', arm_skeletonevil_001)
ob_evil = bpy.data.objects.new('evil', me_cube_010)

# ---- transforms, parenting, visibility, modifiers, constraints
ob_lamp_001.location = (2.792, -2.131, 3.572)
ob_lamp_001.rotation_euler = (0.6503, 0.05522, 1.036)
ob_lamp_001.lock_rotations_4d = False
ob_lamp_001.empty_display_type = 'ARROWS'
ob_lamp_001.color = (0.0, 0.0, 0.0, 0.0)
ob_lamp_001.lineart.crease_threshold = 0.0
ob_camera_002.location = (9.0, -8.316, 8.552)
ob_camera_002.rotation_euler = (1.047, 0.0, 0.7854)
ob_camera_002.lock_rotations_4d = False
ob_camera_002.empty_display_type = 'ARROWS'
ob_camera_002.color = (0.0, 0.0, 0.0, 0.0)
ob_camera_002.display_type = 'WIRE'
ob_camera_002.lineart.crease_threshold = 0.0
ob_skeleto_evil_001.location = (-0.4635, 0.0, 0.0)
ob_skeleto_evil_001.hide_viewport = True
ob_skeleto_evil_001.display_type = 'SOLID'
ob_skeleto_evil_001.show_in_front = True
ob_skeleto_evil_001.lineart.crease_threshold = 0.0
ob_evil.parent = ob_skeleto_evil_001
ob_evil.matrix_parent_inverse = Matrix(((1.0, 0.0, 0.0, 2.644), (1.863e-09, 1.0, 0.0, -0.06483), (0.0, 0.0, 1.0, 0.0), (0.0, 0.0, 0.0, 1.0)))
ob_evil.location = (-2.658, -0.1349, 1.797)
ob_evil.rotation_euler = (1.571, -0.0, 0.0)
ob_evil.scale = (0.4438, 0.4438, 0.4438)
ob_evil.lineart.crease_threshold = 0.0
_vg = ob_evil.vertex_groups.new(name='torso')
for _i, _w in zip([0, 1, 2, 3, 4, 5, 6, 7, 8, 9, 10, 11, 12, 13, 14, 15, 16, 17, 18, 19, 20, 21, 22, 23, 24, 25, 26, 27, 28, 29, 30, 31, 32, 33, 34, 35, 36, 37, 38, 39, 40, 41, 42, 43, 44, 45, 46, 47, 48, 49, 50, 51, 52, 53, 54, 55, 56, 57, 58, 59, 60, 61, 62, 63, 64, 65, 66, 67, 68, 69, 70, 71, 72, 73, 74, 75, 76, 77, 78, 79, 80, 81, 82, 83, 84, 85, 86, 87, 88, 89, 90, 91, 92, 93, 94, 95, 96, 97, 98, 99, 100, 101, 102, 103, 104, 105, 106, 107, 108, 109, 110, 111, 112, 113, 114, 115, 116, 117, 118, 119, 120, 121, 122, 123, 124, 125, 126, 127, 128, 129, 130, 131, 132, 133, 134, 135, 136, 137, 138, 139, 140, 141, 142, 143, 144, 145, 146, 147, 148, 149, 150, 151, 152, 153, 154, 155, 156, 157, 158, 159, 160, 161, 162, 163, 164, 165, 166, 167, 168, 169, 170, 171, 172, 173, 174, 175, 176, 177, 178, 179, 180, 181, 182, 183, 184, 185, 186, 187, 188, 189, 190, 191, 192, 193, 194, 195, 196, 197, 198, 199, 200, 201, 202, 203, 204, 205, 206, 207, 208, 209, 210, 211, 212, 213, 214, 215, 216, 217, 218, 219, 220, 221, 222, 223, 224, 225, 226, 227, 228, 229, 230, 231, 232, 233, 234, 235, 236, 237, 238, 239, 240, 241, 242, 243, 244, 245, 246, 247, 248, 249, 250, 251, 252, 253, 254, 255, 256, 257, 258, 259, 260, 261, 262, 263, 264, 265, 266, 267, 268, 269, 270, 271, 272, 273, 274, 275, 276, 277, 278, 279, 280, 281, 282, 283, 284, 285, 286, 287, 288, 289, 290, 291, 292, 293, 294, 295, 296, 297, 298, 299, 300, 301, 302, 303, 304, 305, 306, 307, 308, 309, 310, 311, 312, 313, 314, 315, 316, 317, 318, 319, 320, 321, 322, 323, 324, 325, 326, 327, 328, 329, 330, 331, 332, 333, 334, 335, 336, 337, 338, 339, 340, 341, 342, 343, 344, 345, 346, 347, 348, 349, 350, 351, 352, 353, 354, 355, 356, 357, 358, 359, 360, 361, 362, 363, 364, 365, 366, 367, 368, 369, 370, 371, 372, 373, 374, 375, 376, 377, 378, 379, 380, 381, 382, 383, 384, 385, 386, 387, 388, 389, 390, 391, 392, 393, 394, 395, 396, 397, 398, 399, 400, 401, 402, 403, 404, 405, 406, 407, 408, 409, 410, 411, 412, 413, 414, 415, 416, 417, 418, 419, 420, 421, 422, 423, 424, 425, 426, 427, 428, 429, 430, 431, 432, 433, 434, 435, 436, 437, 438, 439, 440, 441, 442, 443, 444, 445, 446, 447, 448, 449, 450, 451, 452, 453, 454, 455, 456, 457, 458, 459, 460, 461, 463, 464, 466, 467, 468, 469, 470, 471, 472, 473], [0.994, 0.9784, 0.9784, 0.9995, 0.9784, 0.9784, 0.994, 0.9784, 0.9784, 0.9995, 0.9784, 0.9783, 0.9783, 0.9704, 0.999, 0.9993, 0.994, 0.9784, 0.9784, 0.948, 0.9251, 0.9986, 0.9993, 0.9784, 0.9783, 0.9783, 0.9501, 0.9991, 0.9995, 0.994, 0.9784, 0.9784, 0.9783, 0.9784, 0.9985, 0.9993, 0.9784, 0.9784, 0.9783, 0.9784, 0.9976, 0.9993, 0.9983, 0.9784, 0.9784, 0.9783, 0.9784, 0.9968, 0.9989, 0.9975, 0.9892, 0.994, 0.9852, 0.9846, 0.9849, 0.9857, 0.994, 0.9845, 0.9983, 0.9494, 0.9998, 0.9995, 0.9964, 0.9997, 0.9837, 0.9798, 0.9447, 0.9783, 0.9783, 0.9813, 0.9703, 0.9665, 0.994, 0.9948, 0.9785, 0.9744, 1.0, 1.0, 1.0, 0.9997, 1.0, 0.9783, 0.994, 0.9783, 0.9518, 0.9994, 0.9849, 0.9929, 0.9953, 0.9795, 0.9947, 0.7717, 0.9493, 0.994, 0.9556, 0.9783, 0.9967, 0.994, 0.9783, 0.994, 0.9787, 0.9963, 0.9996, 0.9843, 0.9999, 0.9998, 0.9987, 0.9915, 0.9998, 0.9996, 0.9999, 1.0, 1.0, 0.9999, 1.0, 0.9951, 1.0, 0.9999, 0.9982, 0.9859, 0.9999, 0.9991, 0.9908, 1.0, 1.0, 0.9997, 0.9998, 0.9999, 1.0, 0.9978, 0.9821, 0.9996, 0.9996, 0.9794, 1.0, 1.0, 1.0, 0.9999, 0.9999, 1.0, 0.9999, 0.9958, 0.9804, 0.9987, 0.9998, 0.9938, 1.0, 1.0, 1.0, 1.0, 1.0, 1.0, 0.9997, 0.9997, 0.9999, 1.0, 1.0, 1.0, 1.0, 1.0, 1.0, 0.9996, 0.9996, 0.9999, 1.0, 1.0, 0.9991, 0.9999, 0.9991, 1.0, 1.0, 0.9999, 0.994, 0.9947, 0.999, 0.9995, 0.9999, 0.9999, 0.9998, 0.996, 0.99, 0.9952, 0.994, 0.9988, 0.9995, 0.9999, 0.9998, 0.9998, 0.9958, 0.9882, 0.9983, 1.0, 0.9998, 1.0, 0.9993, 0.9983, 1.0, 1.0, 0.9983, 0.9998, 0.999, 1.0, 1.0, 0.9999, 0.9981, 0.9959, 0.9966, 0.9992, 0.9987, 0.9999, 0.9999, 0.9999, 0.9978, 0.9938, 0.9784, 0.9784, 0.9784, 0.9784, 0.9784, 0.9784, 0.9545, 0.9784, 0.9732, 0.9784, 0.9784, 0.9784, 0.9784, 0.9784, 0.9784, 0.9784, 0.9784, 0.9784, 0.9784, 0.9784, 0.9784, 0.9784, 0.9784, 0.9784, 0.9784, 0.9784, 0.9784, 0.9784, 0.9784, 0.9784, 0.9784, 0.9784, 0.9784, 0.9784, 0.9784, 0.9784, 0.9784, 0.9784, 0.9784, 0.9784, 0.9784, 0.9784, 0.9784, 0.9784, 0.9784, 0.9784, 0.9784, 0.9784, 0.9784, 0.9784, 0.9784, 0.9784, 0.9784, 0.9784, 0.9784, 0.9784, 0.9784, 0.9784, 0.9784, 0.9784, 0.9784, 0.9784, 0.9784, 0.9784, 0.9784, 0.9784, 0.9784, 0.9784, 0.9784, 0.9784, 0.9784, 0.9784, 0.9784, 0.9784, 0.9784, 0.9784, 0.9784, 0.9784, 0.9784, 0.9784, 0.9784, 0.9784, 0.9784, 0.9784, 0.9784, 0.9784, 0.9784, 0.9784, 0.9784, 0.9784, 0.9784, 0.9784, 0.9784, 0.9784, 0.9784, 0.9784, 0.0, 0.0, 1.0, 1.0, 0.0, 8.282e-06, 1.0, 1.0, 0.0, 0.0, 0.0, 0.0, 0.0, 0.0, 0.0, 0.0, 0.0, 0.0, 1.0, 1.0, 2.086e-05, 2.534e-06, 0.9999, 0.9997, 0.0, 0.0, 7.307e-05, 0.0003661, 0.0, 0.0, 0.0, 0.0, 0.0, 0.0, 0.02165, 0.006044, 0.0, 0.0, 0.006042, 0.006044, 0.0, 0.0, 0.0, 0.0, 0.0, 0.0, 0.0, 0.0, 0.0, 0.0, 0.0, 0.0, 0.0, 0.0, 0.0, 0.0, 0.00141, 0.001279, 0.0117, 0.007573, 0.001361, 0.001203, 0.006041, 0.004827, 0.01241, 0.0009278, 0.0008703, 0.01155, 0.001065, 0.0009381, 0.001194, 0.001359, 0.0009104, 0.002118, 0.0007343, 0.001699, 0.002789, 0.002186, 0.002425, 0.003093, 0.0, 0.0, 0.0, 0.0, 0.0, 0.0, 0.0, 0.0, 0.0, 0.0, 0.0, 0.0, 0.003615, 0.004787, 0.003548, 0.003788, 0.00514, 0.003981, 0.008287, 0.004267, 0.003174, 0.003154, 0.003597, 0.003123, 0.005881, 0.01561, 6.122e-05, 0.004331, 0.0005416, 0.0003389, 0.00214, 0.0001178, 0.0003389, 0.0003389, 0.0003389, 8.719e-05, 0.0, 0.0, 8.685e-09, 3.902e-05, 0.0, 0.0, 0.0, 0.0, 0.0, 2.664e-08, 0.0, 0.0, 0.002939, 0.0, 0.0, 0.004346, 0.001348, 0.001193, 0.008135, 0.01541, 0.005924, 0.003906, 0.005694, 0.001624, 0.01565, 0.0006939, 0.08517, 0.02064, 0.007513, 0.01419, 0.01565, 0.000291, 0.005587, 0.08312, 0.01653, 0.0003024, 0.002173, 0.001469, 0.006937, 0.04369, 0.01083, 0.002142, 0.007612, 0.02398, 0.007987, 0.003062]): _vg.add([_i], _w, 'REPLACE')
_vg = ob_evil.vertex_groups.new(name='arms.R')
for _i, _w in zip([0, 3, 6, 9, 15, 16, 22, 28, 29, 35, 41, 42, 48, 49, 50, 51, 52, 53, 54, 55, 56, 57, 58, 59, 61, 63, 64, 66, 67, 68, 69, 70, 71, 72, 73, 74, 75, 76, 77, 78, 79, 80, 81, 82, 83, 84, 85, 86, 87, 88, 89, 90, 91, 92, 93, 94, 95, 96, 97, 98, 99, 100, 101, 102, 103, 104, 105, 106, 107, 108, 109, 110, 111, 112, 113, 114, 115, 116, 117, 118, 119, 120, 121, 122, 123, 124, 125, 126, 127, 128, 129, 130, 131, 132, 133, 134, 135, 136, 137, 138, 139, 140, 141, 142, 143, 144, 145, 146, 147, 148, 149, 150, 151, 152, 153, 154, 155, 156, 157, 158, 159, 160, 161, 162, 163, 164, 165, 166, 167, 168, 169, 170, 171, 172, 173, 174, 175, 176, 177, 178, 179, 180, 181, 182, 183, 184, 185, 186, 187, 188, 189, 190, 191, 192, 193, 194, 195, 196, 197, 198, 199, 200, 201, 202, 203, 204, 205, 206, 207, 208, 209, 210, 211, 212, 213, 310, 311, 312, 313, 314, 315, 316, 317, 318, 319, 320, 321, 322, 323, 324, 325, 326, 327, 328, 329, 330, 331, 332, 333, 334, 335, 336, 337, 338, 339, 340, 341, 342, 343, 344, 345, 346, 347, 348, 349, 354, 355, 356, 357, 358, 359, 360, 361, 362, 363, 364, 365, 366, 367, 368, 369, 370, 371, 372, 373, 374, 375, 376, 377, 378, 379, 380, 381, 382, 383, 384, 385, 386, 387, 388, 389, 390, 391, 392, 393, 394, 395, 396, 397, 398, 399, 400, 401, 402, 403, 404, 405, 406, 407, 408, 409, 410, 411, 412, 413, 414, 415, 416, 417, 418, 419, 420, 421, 422, 423, 424, 425, 426, 427, 428, 429, 430, 431, 432, 433, 434, 435, 436, 437, 450, 451, 452, 453, 454, 455, 456, 457, 458, 459, 460, 461, 466, 467, 468, 469, 470, 471, 472, 473], [0.0, 0.0, 0.0, 0.0, 0.0, 0.0, 0.0, 0.0, 0.0, 0.0, 0.0, 0.0, 0.0, 0.0, 0.0, 0.0, 0.0, 0.0, 0.0, 0.0, 0.0, 0.0, 0.0, 0.0, 0.0, 0.0, 0.0, 0.0, 0.0, 0.0, 0.0, 0.0, 0.0, 0.0, 0.0, 0.0, 0.0, 0.0, 0.0, 0.0, 0.0, 0.0, 0.0, 0.0, 0.0, 0.0, 0.0, 0.0, 0.0, 0.0, 0.0, 0.0, 0.0, 0.003344, 0.0, 0.0, 0.0, 0.0, 0.0, 0.0, 0.0, 0.0, 0.0, 0.0, 0.0, 0.0, 0.0, 0.0, 0.0, 0.0, 0.0, 0.0, 0.0, 0.0, 0.0, 0.0, 0.0, 0.0, 0.0, 0.0, 0.0, 0.0, 0.0, 0.0, 0.0, 0.0, 0.0, 0.0, 0.0, 0.0, 0.0, 0.0, 0.0, 0.0, 0.0, 0.0, 0.0, 0.0, 0.0, 0.0, 0.0, 0.0, 0.0, 0.0, 0.0, 0.0, 0.0, 0.0, 0.0, 0.0, 0.0, 0.0, 0.0, 0.0, 0.0, 0.0, 0.0, 0.0, 0.0, 0.0, 0.0, 0.0, 0.0, 0.0, 0.0, 0.0, 0.0, 0.0, 0.0, 0.0, 0.0, 0.0, 0.0, 0.0, 0.0, 0.0, 0.0, 0.0, 0.0, 0.0, 0.0, 0.0, 0.0, 0.0, 0.0, 0.0, 0.0, 0.0, 0.0, 0.0, 0.0, 0.0, 0.0, 0.0, 0.0, 0.0, 0.0, 0.0, 0.0, 0.0, 0.0, 0.0, 0.0, 0.0, 0.0, 0.0, 0.0, 0.0, 0.0, 0.0, 0.0, 0.0, 0.0, 0.0, 0.0, 0.0, 0.0, 0.0, 0.0, 0.0, 0.0, 0.0, 0.0, 0.0, 0.0, 0.0, 0.0, 0.0, 0.0, 0.0, 0.0, 0.0, 0.0, 0.0, 0.0, 0.0, 0.0, 0.0, 0.0, 0.0, 0.0, 0.0, 0.0, 0.0, 0.0, 0.0, 0.0, 0.0, 0.0, 0.0, 0.0, 0.0, 0.0, 0.0, 0.0, 0.0, 0.0, 0.0, 0.0, 0.0, 0.0, 0.0, 0.0, 0.0, 0.0, 0.0, 0.0, 0.0, 0.0, 0.9158, 0.9728, 0.0, 0.0, 0.9836, 0.4799, 0.0, 0.0, 0.0, 0.0, 0.0, 0.0, 0.0, 0.0, 0.0, 0.0, 0.0, 0.0, 0.0, 0.0, 0.0004151, 0.002611, 0.0, 0.0, 0.0, 0.0, 0.0, 0.0, 0.0, 0.0, 0.0, 0.0, 0.0, 0.0, 0.1455, 0.07072, 0.6377, 0.05024, 0.1143, 0.1863, 0.5713, 0.02124, 0.06044, 0.0, 0.01424, 0.1716, 0.0, 0.0, 0.0, 0.0, 0.0, 0.0, 0.0, 0.0, 0.0, 0.0, 0.0, 0.0, 0.0, 0.0, 0.0, 0.0, 0.0, 0.0, 0.0, 0.0, 0.0, 0.0, 0.0, 0.0, 0.9996, 0.8964, 0.9939, 0.4433, 0.9842, 0.6619, 0.962, 0.8618, 0.9097, 0.613, 0.8936, 0.3662, 0.5981, 0.1306, 0.7995, 0.2042, 0.5204, 0.1059, 0.2045, 0.1539]): _vg.add([_i], _w, 'REPLACE')
_vg = ob_evil.vertex_groups.new(name='arm.R')
for _i, _w in zip([50, 51, 55, 56, 81, 83, 84, 85, 87, 88, 90, 91, 92, 93, 94, 106, 107, 109, 118, 119, 121, 129, 130, 131, 141, 142, 143, 172, 173, 180, 181, 182, 189, 310, 311, 314, 315, 318, 319, 320, 321, 322, 323, 324, 325, 326, 327, 330, 331, 336, 337, 338, 340, 366, 367, 368, 369, 370, 371, 372, 373, 374, 375, 376, 377, 378, 379, 380, 381, 382, 383, 384, 385, 386, 387, 388, 389, 402, 403, 404, 405, 406, 407, 408, 409, 410, 411, 412, 413, 414, 416, 418, 421, 422, 425, 426, 427, 428, 429, 430, 431, 432, 433, 434, 435, 436, 437, 450, 451, 452, 453, 454, 455, 456, 457, 458, 459, 460, 461, 466, 467, 468, 469, 470, 471, 472, 473], [0.0, 0.0, 0.0, 0.0, 0.0, 0.0, 0.0, 0.0, 0.0, 0.0, 0.0, 0.0, 0.0, 0.0, 0.0, 0.0, 0.0, 0.0, 0.0, 0.0, 0.0, 0.0, 0.0, 0.0, 0.0, 0.0, 0.0, 0.0, 0.0, 0.0, 0.0, 0.0, 0.0, 0.0, 0.0, 0.0, 0.0, 0.0, 0.0, 0.0, 0.0, 0.0, 0.0, 0.0, 0.0, 0.0, 0.0, 0.0, 0.0, 0.0, 0.0, 0.0, 0.0, 0.7691, 0.8603, 0.0032, 0.003229, 0.9291, 0.8918, 0.003247, 0.004807, 0.003715, 0.01216, 0.01198, 0.006291, 0.2967, 0.0296, 0.03837, 0.5664, 0.01089, 0.01508, 0.01204, 0.01491, 0.01414, 0.03297, 0.1025, 0.01477, 0.7832, 0.4281, 0.9295, 0.208, 0.001682, 0.009093, 0.002166, 0.002754, 0.9825, 0.9706, 0.8742, 0.9783, 0.0, 0.0, 0.0, 0.0, 0.0, 0.0, 0.0, 0.0, 0.0, 0.0, 0.0, 0.0, 0.0, 0.0, 0.0, 0.0, 0.0, 0.0, 0.001719, 0.00431, 0.001718, 0.001764, 0.007625, 0.001754, 0.002127, 0.007777, 0.001934, 0.0017, 0.0008153, 0.0001885, 0.00205, 0.002227, 0.001249, 0.004641, 0.002108, 0.00249, 0.001466, 0.006867]): _vg.add([_i], _w, 'REPLACE')
_vg = ob_evil.vertex_groups.new(name='arms.L')
for _i, _w in zip([3, 68, 69, 71, 103, 112, 133, 135, 344, 345, 348, 349, 376, 390, 391, 392, 393, 394, 395, 396, 397, 398, 399, 400, 401, 438, 439, 440, 441, 442, 443, 444, 445, 446, 447, 448, 449, 462, 463, 464, 465], [0.00288, 0.0, 0.0, 0.0, 0.0, 0.0, 0.0, 0.0, 0.01579, 0.004541, 0.005504, 0.006367, 0.0, 0.7332, 0.7197, 0.7389, 0.7522, 0.1127, 0.1001, 0.1235, 0.0112, 0.9757, 0.03918, 0.9698, 0.983, 0.178, 0.08571, 0.6503, 0.2143, 0.1059, 0.09554, 0.59, 0.3973, 0.915, 0.1721, 0.6014, 0.7066, 0.8107, 0.3021, 0.9475, 0.1009]): _vg.add([_i], _w, 'REPLACE')
_vg = ob_evil.vertex_groups.new(name='arm.L')
for _i, _w in zip([63, 66, 67, 68, 69, 70, 71, 72, 73, 190, 312, 313, 316, 317, 328, 329, 332, 333, 342, 343, 344, 345, 346, 347, 348, 349, 350, 351, 352, 353, 354, 355, 356, 357, 358, 359, 360, 361, 362, 363, 364, 365, 390, 391, 392, 393, 394, 395, 396, 397, 398, 399, 400, 401, 438, 439, 440, 441, 442, 443, 444, 445, 446, 447, 448, 449, 462, 463, 464, 465], [0.0, 0.0, 0.0, 0.0, 0.0, 0.0, 0.0, 0.0, 0.0, 0.0, 0.0, 0.0, 0.0, 0.0, 0.0, 0.0, 0.0, 0.0, 0.9654, 0.7154, 0.0, 0.0, 0.9563, 0.7971, 0.0, 0.0, 0.005681, 0.006068, 0.005345, 0.002286, 0.252, 0.2198, 0.1225, 0.1818, 0.0733, 0.0731, 0.07414, 0.07284, 0.06846, 0.08843, 0.1471, 0.07257, 0.6888, 0.7875, 0.6451, 0.2217, 0.9514, 0.8996, 0.8765, 0.9181, 0.05633, 0.02085, 0.03236, 0.01936, 0.008522, 0.01027, 0.00457, 0.006791, 0.004376, 0.00976, 0.008122, 0.0119, 0.0265, 0.01576, 0.01469, 0.02185, 0.01847, 0.01308, 0.03242, 0.01556]): _vg.add([_i], _w, 'REPLACE')
_vg = ob_evil.vertex_groups.new(name='leg1.L')
for _i, _w in zip([312, 313, 316, 317, 414, 415, 416, 417, 418, 419, 420, 421, 422, 423, 424, 425], [0.2508, 0.3319, 0.3009, 0.0, 0.8436, 0.8432, 0.8377, 0.8372, 0.3802, 0.3859, 0.3798, 0.3865, 0.1438, 0.15, 0.143, 0.1507]): _vg.add([_i], _w, 'REPLACE')
_vg = ob_evil.vertex_groups.new(name='leg2.L')
for _i, _w in zip([310, 311, 312, 313, 314, 315, 316, 317, 318, 319, 320, 321, 322, 323, 324, 325, 414, 415, 416, 417, 418, 419, 420, 421, 422, 423, 424, 425], [0.6353, 0.7913, 0.001622, 0.002213, 0.7797, 0.581, 0.003912, 0.002614, 0.0, 0.0, 0.0, 0.0, 0.03914, 0.0273, 0.0, 0.0, 0.151, 0.1466, 0.1562, 0.1517, 0.6012, 0.5692, 0.577, 0.5936, 0.815, 0.7381, 0.7471, 0.8058]): _vg.add([_i], _w, 'REPLACE')
_vg = ob_evil.vertex_groups.new(name='foot.L')
for _i, _w in zip([310, 311, 314, 315, 318, 319, 320, 321, 322, 323, 324, 325, 419, 420, 422, 423, 424, 425], [0.6252, 0.8151, 0.728, 0.7927, 0.7787, 0.863, 0.7622, 0.8606, 0.3425, 0.3024, 0.2591, 0.211, 0.03568, 0.03281, 0.02926, 0.1067, 0.1053, 0.03328]): _vg.add([_i], _w, 'REPLACE')
_vg = ob_evil.vertex_groups.new(name='toes.L')
for _i, _w in zip([311, 315, 318, 319, 320, 321, 322, 323, 324, 325], [0.02121, 0.0283, 0.002915, 0.0, 0.005188, 0.07708, 0.5491, 0.5231, 0.8195, 0.8703]): _vg.add([_i], _w, 'REPLACE')
_vg = ob_evil.vertex_groups.new(name='leg1.R')
for _i, _w in zip([62, 82, 190, 198, 206, 312, 313, 316, 317, 328, 329, 332, 333, 426, 427, 428, 429, 430, 431, 432, 433, 434, 435, 436, 437], [0.0, 0.0, 0.001755, 0.0, 0.0, 0.0, 0.0498, 0.0, 0.03194, 0.2793, 0.1811, 0.2224, 0.182, 0.1193, 0.6857, 0.1558, 0.7117, 0.1283, 0.1477, 0.1289, 0.1474, 0.4265, 0.3759, 0.3573, 0.4024]): _vg.add([_i], _w, 'REPLACE')
_vg = ob_evil.vertex_groups.new(name='leg2.R')
for _i, _w in zip([326, 327, 328, 329, 330, 331, 332, 333, 334, 335, 336, 337, 338, 339, 340, 341, 426, 427, 428, 429, 430, 431, 432, 433, 434, 435, 436, 437], [0.9092, 0.7304, 0.004159, 0.005167, 0.7662, 0.7137, 0.00871, 0.007496, 0.0, 0.0, 0.0, 0.0, 0.0, 0.0, 0.0, 0.0, 0.1423, 0.1398, 0.1566, 0.153, 0.8331, 0.7344, 0.7639, 0.8057, 0.6011, 0.6026, 0.6257, 0.5763]): _vg.add([_i], _w, 'REPLACE')
_vg = ob_evil.vertex_groups.new(name='foot.R')
for _i, _w in zip([326, 327, 330, 331, 334, 335, 336, 337, 338, 339, 340, 341, 430, 431, 432, 433, 434, 437], [0.2052, 0.8099, 0.6392, 0.7961, 0.7755, 0.8606, 0.7661, 0.8629, 0.3408, 0.3036, 0.2562, 0.2137, 0.02418, 0.1125, 0.1026, 0.03981, 0.02815, 0.04057]): _vg.add([_i], _w, 'REPLACE')
_vg = ob_evil.vertex_groups.new(name='toes.R')
for _i, _w in zip([327, 331, 334, 335, 336, 337, 338, 339, 340, 341], [0.02258, 0.02763, 0.003334, 0.08165, 0.00456, 0.07643, 0.6117, 0.6533, 0.7132, 0.7625]): _vg.add([_i], _w, 'REPLACE')
_vg = ob_evil.vertex_groups.new(name='arm.R.001')
for _i, _w in zip([1, 2, 4, 5, 7, 8, 10, 17, 23, 30, 31, 36, 37, 43, 44, 50, 51, 55, 56, 58, 59, 60, 61, 62, 63, 64, 65, 66, 67, 68, 69, 70, 71, 72, 73, 75, 76, 77, 78, 79, 81, 82, 89, 90, 91, 92, 93, 94, 107, 110, 111, 112, 113, 119, 122, 123, 125, 128, 134, 135, 137, 140, 146, 147, 148, 149, 150, 151, 152, 153, 154, 155, 156, 157, 158, 159, 160, 161, 162, 163, 164, 165, 166, 167, 168, 169, 170, 171, 172, 173, 174, 181, 182, 183, 190, 191, 193, 196, 197, 200, 201, 202, 203, 208, 209, 210, 211, 214, 215, 216, 217, 218, 219, 220, 221, 222, 223, 224, 225, 226, 227, 228, 229, 230, 231, 232, 233, 234, 235, 236, 237, 238, 239, 240, 241, 242, 243, 244, 245, 246, 247, 248, 249, 250, 251, 252, 253, 254, 255, 256, 257, 258, 259, 260, 261, 262, 263, 264, 265, 266, 267, 268, 269, 270, 271, 272, 273, 274, 275, 276, 277, 278, 279, 280, 281, 282, 283, 284, 285, 286, 287, 288, 289, 290, 291, 292, 293, 294, 295, 296, 297, 298, 299, 300, 301, 302, 303, 304, 305, 306, 307, 308, 309, 310, 311, 312, 313, 314, 315, 316, 317, 318, 319, 320, 321, 322, 323, 324, 325, 332, 342, 343, 344, 345, 346, 347, 348, 349, 354, 355, 356, 357, 360, 361, 363, 366, 367, 368, 369, 370, 371, 372, 373, 374, 375, 376, 377, 378, 379, 380, 381, 382, 383, 384, 385, 386, 387, 388, 389, 390, 391, 392, 393, 394, 395, 396, 397, 398, 399, 400, 401, 402, 403, 404, 405, 406, 407, 408, 409, 410, 411, 412, 413, 414, 415, 416, 417, 418, 419, 420, 421, 422, 423, 424, 425, 428, 435, 450, 451, 452, 453, 454, 455, 456, 457, 458, 459, 460, 461, 466, 467, 468, 469, 470, 471, 472, 473], [0.0, 0.0, 0.0, 0.0, 0.0, 0.0, 0.0, 0.0, 0.0, 0.0, 0.0, 0.0, 0.0, 0.0, 0.0, 0.0, 0.0, 0.0, 0.0, 0.0, 0.0, 0.0, 0.0, 0.0, 0.0, 0.0, 0.0, 0.0, 0.0, 0.0, 0.0, 0.0, 0.0, 0.0, 0.0, 0.0, 0.0, 0.0, 0.0, 0.0, 0.0, 0.0, 0.0, 0.0, 0.0, 0.0, 0.0, 0.0, 0.0, 0.0, 0.0, 0.0, 0.0, 0.0, 0.0, 0.0, 0.0, 0.0, 0.0, 0.0, 0.0, 0.0, 0.0, 0.0, 0.0, 0.0, 0.0, 0.0, 0.0, 0.0, 0.0, 0.0, 0.0, 0.0, 0.0, 0.0, 0.0, 0.0, 0.0, 0.0, 0.0, 0.0, 0.0, 0.0, 0.0, 0.0, 0.0, 0.0, 0.0, 0.0, 0.0, 0.0, 0.0, 0.0, 0.0, 0.0, 0.0, 0.0, 0.0, 0.0, 0.0, 0.0, 0.0, 0.0, 0.0, 0.0, 0.0, 0.0, 0.0, 0.0, 0.0, 0.0, 0.0, 0.0, 0.0, 0.0, 0.0, 0.0, 0.0, 0.0, 0.0, 0.0, 0.0, 0.0, 0.0, 0.0, 0.0, 0.0, 0.0, 0.0, 0.0, 0.0, 0.0, 0.0, 0.0, 0.0, 0.0, 0.0, 0.0, 0.0, 0.0, 0.0, 0.0, 0.0, 0.0, 0.0, 0.0, 0.0, 0.0, 0.0, 0.0, 0.0, 0.0, 0.0, 0.0, 0.0, 0.0, 0.0, 0.0, 0.0, 0.0, 0.0, 0.0, 0.0, 0.0, 0.0, 0.0, 0.0, 0.0, 0.0, 0.0, 0.0, 0.0, 0.0, 0.0, 0.0, 0.0, 0.0, 0.0, 0.0, 0.0, 0.0, 0.0, 0.0, 0.0, 0.0, 0.0, 0.0, 0.0, 0.0, 0.0, 0.0, 0.0, 0.0, 0.0, 0.0, 0.0, 0.0, 0.0, 0.0, 0.0, 0.0, 0.0, 0.0, 0.0, 0.0, 0.0, 0.0, 0.0, 0.0, 0.0, 0.0, 0.0, 0.0, 0.0, 0.0, 0.0, 0.0, 0.0, 0.0, 0.0, 0.0, 0.0, 0.0, 0.0, 0.0, 0.0, 0.0, 0.0, 0.0, 0.0, 0.0, 0.0, 0.0, 0.0, 0.1641, 0.1558, 0.007349, 0.00742, 0.1638, 0.0869, 0.007424, 0.00735, 0.9087, 0.9359, 0.9388, 0.9377, 0.8207, 0.6069, 0.6172, 0.8177, 0.9321, 0.871, 0.8444, 0.858, 0.8223, 0.634, 0.7589, 0.8443, 0.0, 0.0, 0.0, 0.0, 0.0, 0.0, 0.0, 0.0, 0.0, 0.0, 0.0, 0.0, 0.001095, 0.001993, 0.0005383, 0.001743, 0.001684, 0.001619, 0.001679, 0.00163, 0.0006282, 0.002103, 0.002223, 0.0006012, 0.0, 0.0, 0.0, 0.0, 0.0, 0.0, 0.0, 0.0, 0.0, 0.0, 0.0, 0.0, 0.0, 0.0, 0.01454, 0.01416, 0.01447, 0.01416, 0.01803, 0.01756, 0.01788, 0.01752, 0.01968, 0.01684, 0.005542, 0.0192, 0.01068, 0.009235, 0.003613, 0.01041, 0.006179, 0.005432, 0.002648, 0.006015]): _vg.add([_i], _w, 'REPLACE')
_vg = ob_evil.vertex_groups.new(name='arm.L.001')
for _i, _w in zip([350, 351, 352, 353, 354, 355, 356, 357, 358, 359, 360, 361, 362, 363, 364, 365], [0.9265, 0.9219, 0.9308, 0.9517, 0.6046, 0.5783, 0.5906, 0.5611, 0.5317, 0.5866, 0.5948, 0.602, 0.8025, 0.8045, 0.7877, 0.7912]): _vg.add([_i], _w, 'REPLACE')
_m = ob_evil.modifiers.new('Armature', 'ARMATURE')
_m.object = ob_skeleto_evil_001
_m = ob_evil.modifiers.new('Solidify', 'SOLIDIFY')
_m.nonmanifold_thickness_mode = 'FIXED'
_m.nonmanifold_merge_threshold = 0.0003

# ---- collection membership
col_collection_1.objects.link(ob_lamp_001)
col_collection_1.objects.link(ob_camera_002)
col_collection_1.objects.link(ob_skeleto_evil_001)
col_collection_1.objects.link(ob_evil)

# ---- scene / render settings (as saved in the file)
scene.frame_start = 1; scene.frame_end = 115; scene.frame_set(84)
scene.render.engine = 'BLENDER_EEVEE_NEXT'
scene.render.resolution_percentage = 50
scene.render.dither_intensity = 0.0
scene.cycles.use_denoising = False
scene.cycles.samples = 128
scene.cycles.sampling_pattern = 'TABULATED_SOBOL'
scene.cycles.use_adaptive_sampling = False
scene.cycles.use_light_tree = False
scene.cycles.blur_glossy = 0.0
scene.cycles.sample_clamp_indirect = 0.0
scene.view_settings.view_transform = 'Standard'
bpy.context.view_layer.update()

# ---- added for rendering (the .blend has no active camera): camera
cam_auto = bpy.data.cameras.new('AutoCamera')
cam_auto.lens = 50.0
cam_auto.sensor_width = 36.0
cam_auto.clip_end = 1000.0
ob_auto_camera = bpy.data.objects.new('AutoCamera', cam_auto)
scene.collection.objects.link(ob_auto_camera)
ob_auto_camera.location = (2.97605, -4.27819, 4.44298)
ob_auto_camera.rotation_euler = (1.09748, -7.21219e-08, 0.694738)
scene.camera = ob_auto_camera
bpy.context.view_layer.update()
